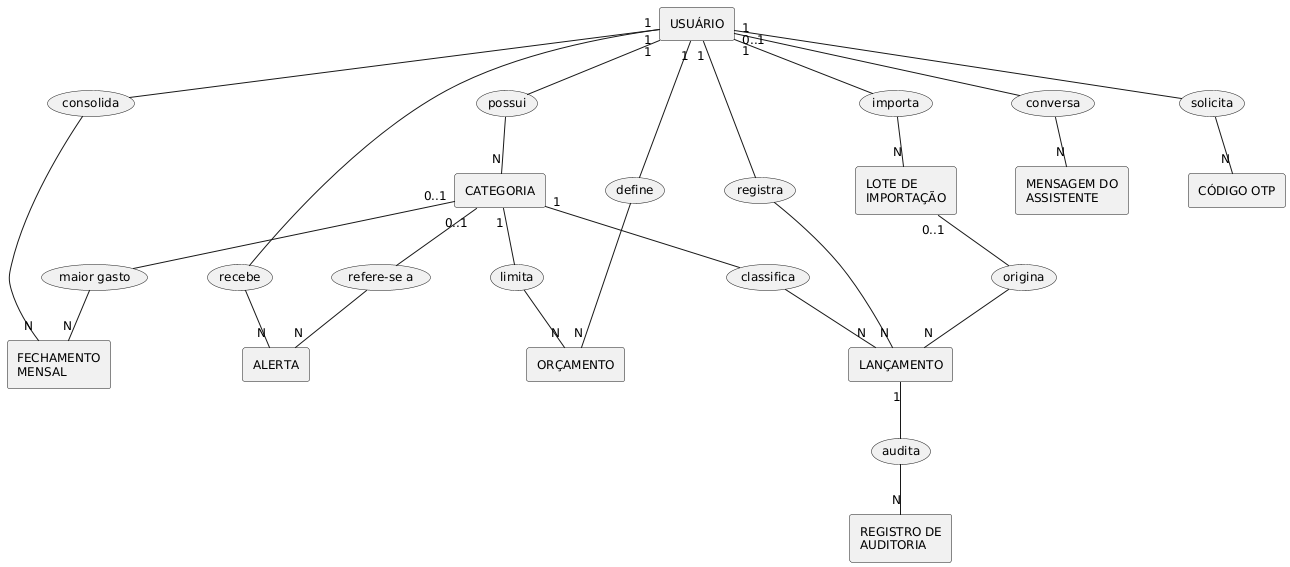

The diagram above was rendered by PlantUML. Its source (embedded in the PNG):
@startuml mer
' ConektaFinance - Modelo Entidade-Relacionamento (conceitual)
' Entidades e cardinalidades, sem tipos fisicos.
' Notacao: retangulos = entidades; losangos = relacionamentos (Peter Chen).

skinparam backgroundColor white
skinparam defaultFontName Arial
skinparam defaultFontSize 12
skinparam shadowing false
top to bottom direction
skinparam nodesep 60
skinparam ranksep 50

rectangle "USUÁRIO" as U
rectangle "CATEGORIA" as C
rectangle "ORÇAMENTO" as O
rectangle "LANÇAMENTO" as L
rectangle "ALERTA" as A
rectangle "MENSAGEM DO\nASSISTENTE" as M
rectangle "LOTE DE\nIMPORTAÇÃO" as I
rectangle "CÓDIGO OTP" as T
rectangle "FECHAMENTO\nMENSAL" as F
rectangle "REGISTRO DE\nAUDITORIA" as R

usecase "possui" as r1
usecase "define" as r2
usecase "limita" as r3
usecase "registra" as r4
usecase "classifica" as r5
usecase "recebe" as r6
usecase "refere-se a" as r7
usecase "conversa" as r8
usecase "importa" as r9
usecase "origina" as r10
usecase "solicita" as r11
usecase "consolida" as r12
usecase "maior gasto" as r13
usecase "audita" as r14

U "1" -- r1
r1 -- "N" C
U "1" -- r2
r2 -- "N" O
C "1" -- r3
r3 -- "N" O
U "1" -- r4
r4 -- "N" L
C "1" -- r5
r5 -- "N" L
U "1" -- r6
r6 -- "N" A
C "0..1" -- r7
r7 -- "N" A
U "1" -- r8
r8 -- "N" M
U "1" -- r9
r9 -- "N" I
I "0..1" -- r10
r10 -- "N" L
U "0..1" -- r11
r11 -- "N" T
U "1" -- r12
r12 -- "N" F
C "0..1" -- r13
r13 -- "N" F
L "1" -- r14
r14 -- "N" R

@enduml